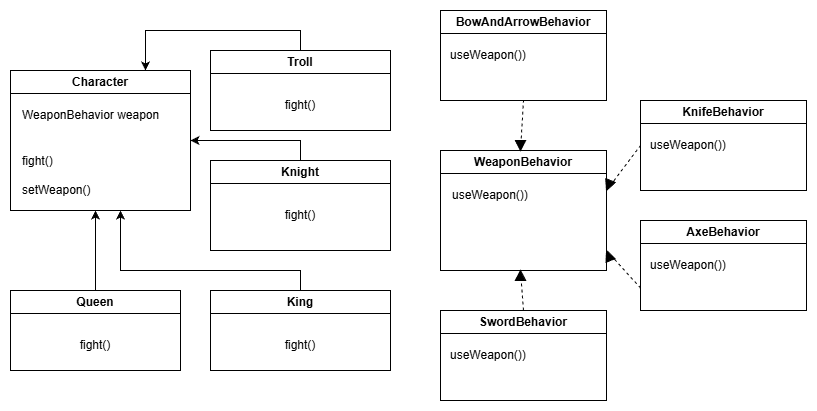

The diagram above was exported from draw.io. Its source (the exported page's mxGraphModel, read from the mxfile embedded in the PNG):
<mxGraphModel dx="1426" dy="777" grid="1" gridSize="10" guides="1" tooltips="1" connect="1" arrows="1" fold="1" page="1" pageScale="1" pageWidth="827" pageHeight="1169" math="0" shadow="0">
  <root>
    <mxCell id="0" />
    <mxCell id="1" parent="0" />
    <mxCell id="jcyWg9OdPq2r3jCVmnjC-9" parent="1" style="swimlane;whiteSpace=wrap;html=1;" value="Character" vertex="1">
      <mxGeometry height="140" width="180" x="10" y="100" as="geometry" />
    </mxCell>
    <mxCell id="jcyWg9OdPq2r3jCVmnjC-14" parent="jcyWg9OdPq2r3jCVmnjC-9" style="text;html=1;whiteSpace=wrap;strokeColor=none;fillColor=none;align=left;verticalAlign=middle;rounded=0;" value="fight()&lt;div&gt;&lt;br&gt;&lt;/div&gt;&lt;div&gt;setWeapon()&lt;/div&gt;" vertex="1">
      <mxGeometry height="30" width="160" x="10" y="90" as="geometry" />
    </mxCell>
    <mxCell id="jcyWg9OdPq2r3jCVmnjC-15" parent="jcyWg9OdPq2r3jCVmnjC-9" style="text;html=1;whiteSpace=wrap;strokeColor=none;fillColor=none;align=left;verticalAlign=middle;rounded=0;" value="WeaponBehavior weapon" vertex="1">
      <mxGeometry height="30" width="160" x="10" y="30" as="geometry" />
    </mxCell>
    <mxCell id="jcyWg9OdPq2r3jCVmnjC-28" edge="1" parent="1" source="jcyWg9OdPq2r3jCVmnjC-10" style="edgeStyle=orthogonalEdgeStyle;rounded=0;orthogonalLoop=1;jettySize=auto;html=1;exitX=0.5;exitY=0;exitDx=0;exitDy=0;entryX=1;entryY=0.5;entryDx=0;entryDy=0;" target="jcyWg9OdPq2r3jCVmnjC-9">
      <mxGeometry relative="1" as="geometry" />
    </mxCell>
    <mxCell id="jcyWg9OdPq2r3jCVmnjC-10" parent="1" style="swimlane;whiteSpace=wrap;html=1;" value="Knight" vertex="1">
      <mxGeometry height="90" width="180" x="210" y="190" as="geometry" />
    </mxCell>
    <mxCell id="jcyWg9OdPq2r3jCVmnjC-17" parent="jcyWg9OdPq2r3jCVmnjC-10" style="text;html=1;whiteSpace=wrap;strokeColor=none;fillColor=none;align=center;verticalAlign=middle;rounded=0;" value="fight()" vertex="1">
      <mxGeometry height="30" width="160" x="10" y="40" as="geometry" />
    </mxCell>
    <mxCell id="jcyWg9OdPq2r3jCVmnjC-27" edge="1" parent="1" source="jcyWg9OdPq2r3jCVmnjC-11" style="edgeStyle=orthogonalEdgeStyle;rounded=0;orthogonalLoop=1;jettySize=auto;html=1;exitX=0.5;exitY=0;exitDx=0;exitDy=0;">
      <mxGeometry relative="1" as="geometry">
        <Array as="points">
          <mxPoint x="300" y="300" />
          <mxPoint x="120" y="300" />
        </Array>
        <mxPoint x="120" y="240" as="targetPoint" />
      </mxGeometry>
    </mxCell>
    <mxCell id="jcyWg9OdPq2r3jCVmnjC-11" parent="1" style="swimlane;whiteSpace=wrap;html=1;" value="King" vertex="1">
      <mxGeometry height="80" width="180" x="210" y="320" as="geometry" />
    </mxCell>
    <mxCell id="jcyWg9OdPq2r3jCVmnjC-18" parent="jcyWg9OdPq2r3jCVmnjC-11" style="text;html=1;whiteSpace=wrap;strokeColor=none;fillColor=none;align=center;verticalAlign=middle;rounded=0;" value="fight()" vertex="1">
      <mxGeometry height="30" width="160" x="10" y="40" as="geometry" />
    </mxCell>
    <mxCell id="jcyWg9OdPq2r3jCVmnjC-29" edge="1" parent="1" source="jcyWg9OdPq2r3jCVmnjC-12" style="edgeStyle=orthogonalEdgeStyle;rounded=0;orthogonalLoop=1;jettySize=auto;html=1;exitX=0.5;exitY=0;exitDx=0;exitDy=0;entryX=0.75;entryY=0;entryDx=0;entryDy=0;" target="jcyWg9OdPq2r3jCVmnjC-9">
      <mxGeometry relative="1" as="geometry" />
    </mxCell>
    <mxCell id="jcyWg9OdPq2r3jCVmnjC-12" parent="1" style="swimlane;whiteSpace=wrap;html=1;" value="Troll" vertex="1">
      <mxGeometry height="80" width="180" x="210" y="80" as="geometry" />
    </mxCell>
    <mxCell id="jcyWg9OdPq2r3jCVmnjC-26" edge="1" parent="1" source="jcyWg9OdPq2r3jCVmnjC-13" style="edgeStyle=orthogonalEdgeStyle;rounded=0;orthogonalLoop=1;jettySize=auto;html=1;exitX=0.5;exitY=0;exitDx=0;exitDy=0;">
      <mxGeometry relative="1" as="geometry">
        <mxPoint x="95" y="240" as="targetPoint" />
      </mxGeometry>
    </mxCell>
    <mxCell id="jcyWg9OdPq2r3jCVmnjC-13" parent="1" style="swimlane;whiteSpace=wrap;html=1;" value="Queen" vertex="1">
      <mxGeometry height="80" width="170" x="10" y="320" as="geometry" />
    </mxCell>
    <mxCell id="jcyWg9OdPq2r3jCVmnjC-19" parent="jcyWg9OdPq2r3jCVmnjC-13" style="text;html=1;whiteSpace=wrap;strokeColor=none;fillColor=none;align=center;verticalAlign=middle;rounded=0;" value="fight()" vertex="1">
      <mxGeometry height="30" width="160" x="5" y="40" as="geometry" />
    </mxCell>
    <mxCell id="jcyWg9OdPq2r3jCVmnjC-16" parent="1" style="text;html=1;whiteSpace=wrap;strokeColor=none;fillColor=none;align=center;verticalAlign=middle;rounded=0;" value="fight()" vertex="1">
      <mxGeometry height="30" width="160" x="220" y="120" as="geometry" />
    </mxCell>
    <mxCell id="jcyWg9OdPq2r3jCVmnjC-20" parent="1" style="swimlane;whiteSpace=wrap;html=1;" value="WeaponBehavior" vertex="1">
      <mxGeometry height="120" width="166" x="440" y="180" as="geometry" />
    </mxCell>
    <mxCell id="jcyWg9OdPq2r3jCVmnjC-30" parent="jcyWg9OdPq2r3jCVmnjC-20" style="text;html=1;whiteSpace=wrap;strokeColor=none;fillColor=none;align=left;verticalAlign=middle;rounded=0;" value="useWeapon())" vertex="1">
      <mxGeometry height="30" width="150" x="10" y="30" as="geometry" />
    </mxCell>
    <mxCell id="jcyWg9OdPq2r3jCVmnjC-21" parent="1" style="swimlane;whiteSpace=wrap;html=1;" value="KnifeBehavior" vertex="1">
      <mxGeometry height="90" width="166" x="640" y="130" as="geometry" />
    </mxCell>
    <mxCell id="jcyWg9OdPq2r3jCVmnjC-32" parent="jcyWg9OdPq2r3jCVmnjC-21" style="text;html=1;whiteSpace=wrap;strokeColor=none;fillColor=none;align=left;verticalAlign=middle;rounded=0;" value="useWeapon())" vertex="1">
      <mxGeometry height="30" width="150" x="8" y="30" as="geometry" />
    </mxCell>
    <mxCell id="jcyWg9OdPq2r3jCVmnjC-38" edge="1" parent="jcyWg9OdPq2r3jCVmnjC-21" style="endArrow=none;dashed=1;html=1;rounded=0;entryX=0;entryY=0.5;entryDx=0;entryDy=0;" target="jcyWg9OdPq2r3jCVmnjC-21" value="">
      <mxGeometry height="50" relative="1" width="50" as="geometry">
        <mxPoint x="-34" y="90" as="sourcePoint" />
        <mxPoint x="16" y="40" as="targetPoint" />
      </mxGeometry>
    </mxCell>
    <mxCell id="jcyWg9OdPq2r3jCVmnjC-22" parent="1" style="swimlane;whiteSpace=wrap;html=1;" value="AxeBehavior" vertex="1">
      <mxGeometry height="90" width="166" x="640" y="250" as="geometry" />
    </mxCell>
    <mxCell id="jcyWg9OdPq2r3jCVmnjC-33" parent="jcyWg9OdPq2r3jCVmnjC-22" style="text;html=1;whiteSpace=wrap;strokeColor=none;fillColor=none;align=left;verticalAlign=middle;rounded=0;" value="useWeapon())" vertex="1">
      <mxGeometry height="30" width="150" x="8" y="30" as="geometry" />
    </mxCell>
    <mxCell id="jcyWg9OdPq2r3jCVmnjC-23" parent="1" style="swimlane;whiteSpace=wrap;html=1;" value="SwordBehavior" vertex="1">
      <mxGeometry height="90" width="166" x="440" y="340" as="geometry" />
    </mxCell>
    <mxCell id="jcyWg9OdPq2r3jCVmnjC-34" parent="jcyWg9OdPq2r3jCVmnjC-23" style="text;html=1;whiteSpace=wrap;strokeColor=none;fillColor=none;align=left;verticalAlign=middle;rounded=0;" value="useWeapon())" vertex="1">
      <mxGeometry height="30" width="150" x="8" y="30" as="geometry" />
    </mxCell>
    <mxCell id="jcyWg9OdPq2r3jCVmnjC-24" parent="1" style="swimlane;whiteSpace=wrap;html=1;" value="BowAndArrowBehavior" vertex="1">
      <mxGeometry height="90" width="166" x="440" y="40" as="geometry" />
    </mxCell>
    <mxCell id="jcyWg9OdPq2r3jCVmnjC-31" parent="jcyWg9OdPq2r3jCVmnjC-24" style="text;html=1;whiteSpace=wrap;strokeColor=none;fillColor=none;align=left;verticalAlign=middle;rounded=0;" value="useWeapon())" vertex="1">
      <mxGeometry height="30" width="150" x="8" y="30" as="geometry" />
    </mxCell>
    <mxCell id="jcyWg9OdPq2r3jCVmnjC-36" edge="1" parent="1" source="jcyWg9OdPq2r3jCVmnjC-23" style="endArrow=none;dashed=1;html=1;rounded=0;exitX=0.5;exitY=0;exitDx=0;exitDy=0;" value="">
      <mxGeometry height="50" relative="1" width="50" as="geometry">
        <mxPoint x="470" y="350" as="sourcePoint" />
        <mxPoint x="520" y="300" as="targetPoint" />
      </mxGeometry>
    </mxCell>
    <mxCell id="jcyWg9OdPq2r3jCVmnjC-39" edge="1" parent="1" style="endArrow=none;dashed=1;html=1;rounded=0;entryX=0;entryY=0.75;entryDx=0;entryDy=0;" target="jcyWg9OdPq2r3jCVmnjC-22" value="">
      <mxGeometry height="50" relative="1" width="50" as="geometry">
        <mxPoint x="606" y="280" as="sourcePoint" />
        <mxPoint x="656" y="230" as="targetPoint" />
      </mxGeometry>
    </mxCell>
    <mxCell id="jcyWg9OdPq2r3jCVmnjC-40" edge="1" parent="1" style="endArrow=none;dashed=1;html=1;rounded=0;entryX=0.5;entryY=1;entryDx=0;entryDy=0;" target="jcyWg9OdPq2r3jCVmnjC-24" value="">
      <mxGeometry height="50" relative="1" width="50" as="geometry">
        <mxPoint x="520" y="180" as="sourcePoint" />
        <mxPoint x="570" y="130" as="targetPoint" />
      </mxGeometry>
    </mxCell>
    <mxCell id="jcyWg9OdPq2r3jCVmnjC-41" edge="1" parent="1" style="shape=mxgraph.arrows2.wedgeArrow;html=1;bendable=0;startWidth=5.142857142857142;fillColor=strokeColor;defaultFillColor=invert;defaultGradientColor=invert;rounded=0;" value="">
      <mxGeometry height="100" relative="1" width="100" as="geometry">
        <mxPoint x="520" y="310" as="sourcePoint" />
        <mxPoint x="520" y="300" as="targetPoint" />
      </mxGeometry>
    </mxCell>
    <mxCell id="jcyWg9OdPq2r3jCVmnjC-42" edge="1" parent="1" style="shape=mxgraph.arrows2.wedgeArrow;html=1;bendable=0;startWidth=4.800000000000001;fillColor=strokeColor;defaultFillColor=invert;defaultGradientColor=invert;rounded=0;" value="">
      <mxGeometry height="100" relative="1" width="100" as="geometry">
        <mxPoint x="610" y="290" as="sourcePoint" />
        <mxPoint x="606" y="280" as="targetPoint" />
      </mxGeometry>
    </mxCell>
    <mxCell id="jcyWg9OdPq2r3jCVmnjC-43" edge="1" parent="1" style="shape=mxgraph.arrows2.wedgeArrow;html=1;bendable=0;startWidth=5.142857142857142;fillColor=strokeColor;defaultFillColor=invert;defaultGradientColor=invert;rounded=0;" value="">
      <mxGeometry height="100" relative="1" width="100" as="geometry">
        <mxPoint x="610" y="210" as="sourcePoint" />
        <mxPoint x="606" y="220" as="targetPoint" />
      </mxGeometry>
    </mxCell>
    <mxCell id="jcyWg9OdPq2r3jCVmnjC-44" edge="1" parent="1" style="shape=mxgraph.arrows2.wedgeArrow;html=1;bendable=0;startWidth=5.142857142857142;fillColor=strokeColor;defaultFillColor=invert;defaultGradientColor=invert;rounded=0;" value="">
      <mxGeometry height="100" relative="1" width="100" as="geometry">
        <mxPoint x="520" y="170" as="sourcePoint" />
        <mxPoint x="520" y="180" as="targetPoint" />
      </mxGeometry>
    </mxCell>
  </root>
</mxGraphModel>